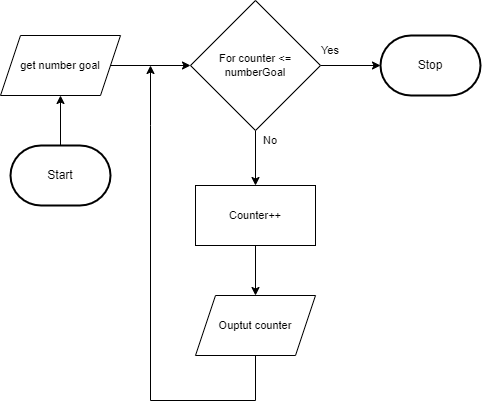

The diagram above was exported from draw.io. Its source (the exported page's mxGraphModel, read from the mxfile embedded in the PNG):
<mxGraphModel dx="1045" dy="721" grid="1" gridSize="10" guides="1" tooltips="1" connect="1" arrows="1" fold="1" page="1" pageScale="1" pageWidth="850" pageHeight="1100" math="0" shadow="0">
  <root>
    <mxCell id="0" />
    <mxCell id="1" parent="0" />
    <mxCell id="5" style="edgeStyle=orthogonalEdgeStyle;shape=connector;rounded=0;html=1;labelBackgroundColor=default;strokeColor=default;fontFamily=Helvetica;fontSize=11;fontColor=default;endArrow=classic;" edge="1" parent="1" source="2" target="4">
      <mxGeometry relative="1" as="geometry" />
    </mxCell>
    <mxCell id="2" value="Start" style="strokeWidth=2;html=1;shape=mxgraph.flowchart.terminator;whiteSpace=wrap;" parent="1" vertex="1">
      <mxGeometry x="270" y="340" width="100" height="60" as="geometry" />
    </mxCell>
    <mxCell id="3" value="Stop" style="strokeWidth=2;html=1;shape=mxgraph.flowchart.terminator;whiteSpace=wrap;" parent="1" vertex="1">
      <mxGeometry x="640" y="230" width="100" height="60" as="geometry" />
    </mxCell>
    <mxCell id="7" style="edgeStyle=orthogonalEdgeStyle;shape=connector;rounded=0;html=1;labelBackgroundColor=default;strokeColor=default;fontFamily=Helvetica;fontSize=11;fontColor=default;endArrow=classic;" edge="1" parent="1" source="4" target="6">
      <mxGeometry relative="1" as="geometry" />
    </mxCell>
    <mxCell id="4" value="get number goal" style="shape=parallelogram;perimeter=parallelogramPerimeter;whiteSpace=wrap;html=1;fixedSize=1;fontFamily=Helvetica;fontSize=11;fontColor=default;" vertex="1" parent="1">
      <mxGeometry x="260" y="230" width="120" height="60" as="geometry" />
    </mxCell>
    <mxCell id="9" style="edgeStyle=orthogonalEdgeStyle;shape=connector;rounded=0;html=1;entryX=0.5;entryY=0;entryDx=0;entryDy=0;labelBackgroundColor=default;strokeColor=default;fontFamily=Helvetica;fontSize=11;fontColor=default;endArrow=classic;" edge="1" parent="1" source="6" target="8">
      <mxGeometry relative="1" as="geometry" />
    </mxCell>
    <mxCell id="14" style="edgeStyle=orthogonalEdgeStyle;shape=connector;rounded=0;html=1;entryX=0;entryY=0.5;entryDx=0;entryDy=0;entryPerimeter=0;labelBackgroundColor=default;strokeColor=default;fontFamily=Helvetica;fontSize=11;fontColor=default;endArrow=classic;" edge="1" parent="1" source="6" target="3">
      <mxGeometry relative="1" as="geometry" />
    </mxCell>
    <mxCell id="6" value="For counter &amp;lt;= numberGoal" style="rhombus;whiteSpace=wrap;html=1;fontFamily=Helvetica;fontSize=11;fontColor=default;" vertex="1" parent="1">
      <mxGeometry x="450" y="195" width="130" height="130" as="geometry" />
    </mxCell>
    <mxCell id="11" style="edgeStyle=orthogonalEdgeStyle;shape=connector;rounded=0;html=1;labelBackgroundColor=default;strokeColor=default;fontFamily=Helvetica;fontSize=11;fontColor=default;endArrow=classic;entryX=0.5;entryY=0;entryDx=0;entryDy=0;" edge="1" parent="1" source="8" target="12">
      <mxGeometry relative="1" as="geometry">
        <mxPoint x="515" y="510" as="targetPoint" />
      </mxGeometry>
    </mxCell>
    <mxCell id="8" value="Counter++" style="rounded=0;whiteSpace=wrap;html=1;fontFamily=Helvetica;fontSize=11;fontColor=default;" vertex="1" parent="1">
      <mxGeometry x="455" y="380" width="120" height="60" as="geometry" />
    </mxCell>
    <mxCell id="10" value="No" style="text;html=1;strokeColor=none;fillColor=none;align=center;verticalAlign=middle;whiteSpace=wrap;rounded=0;fontFamily=Helvetica;fontSize=11;fontColor=default;" vertex="1" parent="1">
      <mxGeometry x="500" y="320" width="60" height="30" as="geometry" />
    </mxCell>
    <mxCell id="13" style="edgeStyle=orthogonalEdgeStyle;shape=connector;rounded=0;html=1;labelBackgroundColor=default;strokeColor=default;fontFamily=Helvetica;fontSize=11;fontColor=default;endArrow=classic;" edge="1" parent="1" source="12">
      <mxGeometry relative="1" as="geometry">
        <mxPoint x="410" y="260" as="targetPoint" />
        <Array as="points">
          <mxPoint x="515" y="595" />
          <mxPoint x="410" y="595" />
          <mxPoint x="410" y="320" />
        </Array>
      </mxGeometry>
    </mxCell>
    <mxCell id="12" value="Ouptut counter" style="shape=parallelogram;perimeter=parallelogramPerimeter;whiteSpace=wrap;html=1;fixedSize=1;fontFamily=Helvetica;fontSize=11;fontColor=default;" vertex="1" parent="1">
      <mxGeometry x="455" y="490" width="120" height="60" as="geometry" />
    </mxCell>
    <mxCell id="15" value="Yes" style="text;html=1;strokeColor=none;fillColor=none;align=center;verticalAlign=middle;whiteSpace=wrap;rounded=0;fontFamily=Helvetica;fontSize=11;fontColor=default;" vertex="1" parent="1">
      <mxGeometry x="560" y="230" width="60" height="30" as="geometry" />
    </mxCell>
  </root>
</mxGraphModel>